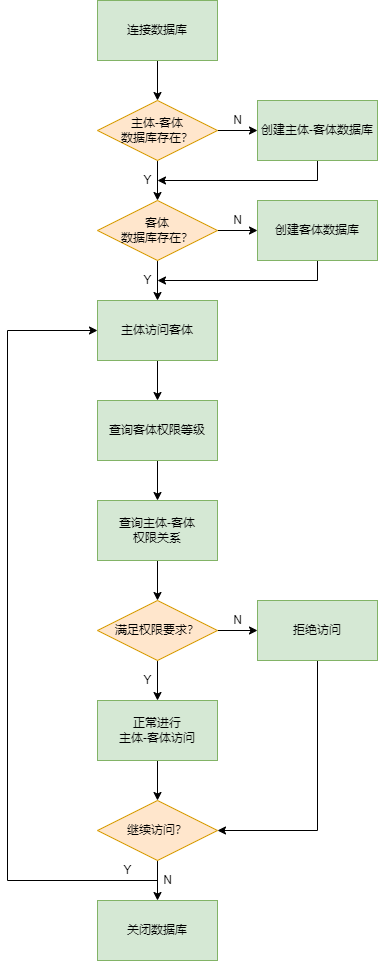

The diagram above was exported from draw.io. Its source (the exported page's mxGraphModel, read from the mxfile embedded in the PNG):
<mxGraphModel dx="1730" dy="1082" grid="1" gridSize="10" guides="1" tooltips="1" connect="1" arrows="1" fold="1" page="1" pageScale="1" pageWidth="1169" pageHeight="827" math="0" shadow="0">
  <root>
    <mxCell id="0" />
    <mxCell id="1" parent="0" />
    <mxCell id="C2_cFiyf89VXTGL0N68u-14" style="edgeStyle=orthogonalEdgeStyle;rounded=0;orthogonalLoop=1;jettySize=auto;html=1;exitX=0.5;exitY=1;exitDx=0;exitDy=0;entryX=0.5;entryY=0;entryDx=0;entryDy=0;" edge="1" parent="1" source="C2_cFiyf89VXTGL0N68u-1" target="C2_cFiyf89VXTGL0N68u-2">
      <mxGeometry relative="1" as="geometry" />
    </mxCell>
    <mxCell id="C2_cFiyf89VXTGL0N68u-1" value="连接数据库" style="rounded=0;whiteSpace=wrap;html=1;fillColor=#d5e8d4;strokeColor=#82b366;" vertex="1" parent="1">
      <mxGeometry x="360" y="60" width="120" height="60" as="geometry" />
    </mxCell>
    <mxCell id="C2_cFiyf89VXTGL0N68u-15" style="edgeStyle=orthogonalEdgeStyle;rounded=0;orthogonalLoop=1;jettySize=auto;html=1;exitX=1;exitY=0.5;exitDx=0;exitDy=0;entryX=0;entryY=0.5;entryDx=0;entryDy=0;" edge="1" parent="1" source="C2_cFiyf89VXTGL0N68u-2" target="C2_cFiyf89VXTGL0N68u-3">
      <mxGeometry relative="1" as="geometry" />
    </mxCell>
    <mxCell id="C2_cFiyf89VXTGL0N68u-16" style="edgeStyle=orthogonalEdgeStyle;rounded=0;orthogonalLoop=1;jettySize=auto;html=1;exitX=0.5;exitY=1;exitDx=0;exitDy=0;entryX=0.5;entryY=0;entryDx=0;entryDy=0;" edge="1" parent="1" source="C2_cFiyf89VXTGL0N68u-2" target="C2_cFiyf89VXTGL0N68u-4">
      <mxGeometry relative="1" as="geometry" />
    </mxCell>
    <mxCell id="C2_cFiyf89VXTGL0N68u-2" value="主体-客体&lt;br&gt;数据库存在？" style="rhombus;whiteSpace=wrap;html=1;fillColor=#ffe6cc;strokeColor=#d79b00;" vertex="1" parent="1">
      <mxGeometry x="360" y="160" width="120" height="60" as="geometry" />
    </mxCell>
    <mxCell id="C2_cFiyf89VXTGL0N68u-17" style="edgeStyle=orthogonalEdgeStyle;rounded=0;orthogonalLoop=1;jettySize=auto;html=1;exitX=0.5;exitY=1;exitDx=0;exitDy=0;" edge="1" parent="1" source="C2_cFiyf89VXTGL0N68u-3">
      <mxGeometry relative="1" as="geometry">
        <mxPoint x="420" y="240" as="targetPoint" />
        <Array as="points">
          <mxPoint x="580" y="240" />
        </Array>
      </mxGeometry>
    </mxCell>
    <mxCell id="C2_cFiyf89VXTGL0N68u-3" value="创建主体-客体数据库" style="rounded=0;whiteSpace=wrap;html=1;fillColor=#d5e8d4;strokeColor=#82b366;" vertex="1" parent="1">
      <mxGeometry x="520" y="160" width="120" height="60" as="geometry" />
    </mxCell>
    <mxCell id="C2_cFiyf89VXTGL0N68u-18" style="edgeStyle=orthogonalEdgeStyle;rounded=0;orthogonalLoop=1;jettySize=auto;html=1;exitX=0.5;exitY=1;exitDx=0;exitDy=0;entryX=0.5;entryY=0;entryDx=0;entryDy=0;" edge="1" parent="1" source="C2_cFiyf89VXTGL0N68u-4" target="C2_cFiyf89VXTGL0N68u-6">
      <mxGeometry relative="1" as="geometry" />
    </mxCell>
    <mxCell id="C2_cFiyf89VXTGL0N68u-19" style="edgeStyle=orthogonalEdgeStyle;rounded=0;orthogonalLoop=1;jettySize=auto;html=1;exitX=1;exitY=0.5;exitDx=0;exitDy=0;entryX=0;entryY=0.5;entryDx=0;entryDy=0;" edge="1" parent="1" source="C2_cFiyf89VXTGL0N68u-4" target="C2_cFiyf89VXTGL0N68u-5">
      <mxGeometry relative="1" as="geometry" />
    </mxCell>
    <mxCell id="C2_cFiyf89VXTGL0N68u-4" value="客体&lt;br&gt;数据库存在？" style="rhombus;whiteSpace=wrap;html=1;fillColor=#ffe6cc;strokeColor=#d79b00;" vertex="1" parent="1">
      <mxGeometry x="360" y="260" width="120" height="60" as="geometry" />
    </mxCell>
    <mxCell id="C2_cFiyf89VXTGL0N68u-21" style="edgeStyle=orthogonalEdgeStyle;rounded=0;orthogonalLoop=1;jettySize=auto;html=1;exitX=0.5;exitY=1;exitDx=0;exitDy=0;" edge="1" parent="1" source="C2_cFiyf89VXTGL0N68u-5">
      <mxGeometry relative="1" as="geometry">
        <mxPoint x="420" y="340" as="targetPoint" />
        <Array as="points">
          <mxPoint x="580" y="340" />
        </Array>
      </mxGeometry>
    </mxCell>
    <mxCell id="C2_cFiyf89VXTGL0N68u-5" value="创建客体数据库" style="rounded=0;whiteSpace=wrap;html=1;fillColor=#d5e8d4;strokeColor=#82b366;" vertex="1" parent="1">
      <mxGeometry x="520" y="260" width="120" height="60" as="geometry" />
    </mxCell>
    <mxCell id="C2_cFiyf89VXTGL0N68u-22" style="edgeStyle=orthogonalEdgeStyle;rounded=0;orthogonalLoop=1;jettySize=auto;html=1;exitX=0.5;exitY=1;exitDx=0;exitDy=0;entryX=0.5;entryY=0;entryDx=0;entryDy=0;" edge="1" parent="1" source="C2_cFiyf89VXTGL0N68u-6" target="C2_cFiyf89VXTGL0N68u-7">
      <mxGeometry relative="1" as="geometry" />
    </mxCell>
    <mxCell id="C2_cFiyf89VXTGL0N68u-6" value="主体访问客体" style="rounded=0;whiteSpace=wrap;html=1;fillColor=#d5e8d4;strokeColor=#82b366;" vertex="1" parent="1">
      <mxGeometry x="360" y="360" width="120" height="60" as="geometry" />
    </mxCell>
    <mxCell id="C2_cFiyf89VXTGL0N68u-23" style="edgeStyle=orthogonalEdgeStyle;rounded=0;orthogonalLoop=1;jettySize=auto;html=1;exitX=0.5;exitY=1;exitDx=0;exitDy=0;entryX=0.5;entryY=0;entryDx=0;entryDy=0;" edge="1" parent="1" source="C2_cFiyf89VXTGL0N68u-7" target="C2_cFiyf89VXTGL0N68u-8">
      <mxGeometry relative="1" as="geometry" />
    </mxCell>
    <mxCell id="C2_cFiyf89VXTGL0N68u-7" value="查询客体权限等级" style="rounded=0;whiteSpace=wrap;html=1;fillColor=#d5e8d4;strokeColor=#82b366;" vertex="1" parent="1">
      <mxGeometry x="360" y="460" width="120" height="60" as="geometry" />
    </mxCell>
    <mxCell id="C2_cFiyf89VXTGL0N68u-24" style="edgeStyle=orthogonalEdgeStyle;rounded=0;orthogonalLoop=1;jettySize=auto;html=1;exitX=0.5;exitY=1;exitDx=0;exitDy=0;entryX=0.5;entryY=0;entryDx=0;entryDy=0;" edge="1" parent="1" source="C2_cFiyf89VXTGL0N68u-8" target="C2_cFiyf89VXTGL0N68u-10">
      <mxGeometry relative="1" as="geometry" />
    </mxCell>
    <mxCell id="C2_cFiyf89VXTGL0N68u-8" value="查询主体-客体&lt;br&gt;权限关系" style="rounded=0;whiteSpace=wrap;html=1;fillColor=#d5e8d4;strokeColor=#82b366;" vertex="1" parent="1">
      <mxGeometry x="360" y="560" width="120" height="60" as="geometry" />
    </mxCell>
    <mxCell id="C2_cFiyf89VXTGL0N68u-25" style="edgeStyle=orthogonalEdgeStyle;rounded=0;orthogonalLoop=1;jettySize=auto;html=1;exitX=1;exitY=0.5;exitDx=0;exitDy=0;entryX=0;entryY=0.5;entryDx=0;entryDy=0;" edge="1" parent="1" source="C2_cFiyf89VXTGL0N68u-10" target="C2_cFiyf89VXTGL0N68u-11">
      <mxGeometry relative="1" as="geometry" />
    </mxCell>
    <mxCell id="C2_cFiyf89VXTGL0N68u-26" style="edgeStyle=orthogonalEdgeStyle;rounded=0;orthogonalLoop=1;jettySize=auto;html=1;exitX=0.5;exitY=1;exitDx=0;exitDy=0;entryX=0.5;entryY=0;entryDx=0;entryDy=0;" edge="1" parent="1" source="C2_cFiyf89VXTGL0N68u-10" target="C2_cFiyf89VXTGL0N68u-12">
      <mxGeometry relative="1" as="geometry" />
    </mxCell>
    <mxCell id="C2_cFiyf89VXTGL0N68u-10" value="满足权限要求？" style="rhombus;whiteSpace=wrap;html=1;fillColor=#ffe6cc;strokeColor=#d79b00;" vertex="1" parent="1">
      <mxGeometry x="360" y="660" width="120" height="60" as="geometry" />
    </mxCell>
    <mxCell id="C2_cFiyf89VXTGL0N68u-37" style="edgeStyle=orthogonalEdgeStyle;rounded=0;orthogonalLoop=1;jettySize=auto;html=1;exitX=0.5;exitY=1;exitDx=0;exitDy=0;entryX=1;entryY=0.5;entryDx=0;entryDy=0;" edge="1" parent="1" source="C2_cFiyf89VXTGL0N68u-11" target="C2_cFiyf89VXTGL0N68u-35">
      <mxGeometry relative="1" as="geometry" />
    </mxCell>
    <mxCell id="C2_cFiyf89VXTGL0N68u-11" value="&lt;font face=&quot;helvetica&quot;&gt;拒绝访问&lt;/font&gt;" style="rounded=0;whiteSpace=wrap;html=1;fillColor=#d5e8d4;strokeColor=#82b366;" vertex="1" parent="1">
      <mxGeometry x="520" y="660" width="120" height="60" as="geometry" />
    </mxCell>
    <mxCell id="C2_cFiyf89VXTGL0N68u-36" style="edgeStyle=orthogonalEdgeStyle;rounded=0;orthogonalLoop=1;jettySize=auto;html=1;exitX=0.5;exitY=1;exitDx=0;exitDy=0;entryX=0.5;entryY=0;entryDx=0;entryDy=0;" edge="1" parent="1" source="C2_cFiyf89VXTGL0N68u-12" target="C2_cFiyf89VXTGL0N68u-35">
      <mxGeometry relative="1" as="geometry" />
    </mxCell>
    <mxCell id="C2_cFiyf89VXTGL0N68u-12" value="正常进行&lt;br&gt;主体-客体访问" style="rounded=0;whiteSpace=wrap;html=1;fillColor=#d5e8d4;strokeColor=#82b366;" vertex="1" parent="1">
      <mxGeometry x="360" y="760" width="120" height="60" as="geometry" />
    </mxCell>
    <mxCell id="C2_cFiyf89VXTGL0N68u-29" value="Y" style="text;html=1;align=center;verticalAlign=middle;resizable=0;points=[];autosize=1;strokeColor=none;fillColor=none;" vertex="1" parent="1">
      <mxGeometry x="400" y="230" width="20" height="20" as="geometry" />
    </mxCell>
    <mxCell id="C2_cFiyf89VXTGL0N68u-30" value="N" style="text;html=1;align=center;verticalAlign=middle;resizable=0;points=[];autosize=1;strokeColor=none;fillColor=none;" vertex="1" parent="1">
      <mxGeometry x="490" y="170" width="20" height="20" as="geometry" />
    </mxCell>
    <mxCell id="C2_cFiyf89VXTGL0N68u-31" value="Y" style="text;html=1;align=center;verticalAlign=middle;resizable=0;points=[];autosize=1;strokeColor=none;fillColor=none;" vertex="1" parent="1">
      <mxGeometry x="400" y="330" width="20" height="20" as="geometry" />
    </mxCell>
    <mxCell id="C2_cFiyf89VXTGL0N68u-32" value="N" style="text;html=1;align=center;verticalAlign=middle;resizable=0;points=[];autosize=1;strokeColor=none;fillColor=none;" vertex="1" parent="1">
      <mxGeometry x="490" y="270" width="20" height="20" as="geometry" />
    </mxCell>
    <mxCell id="C2_cFiyf89VXTGL0N68u-33" value="Y" style="text;html=1;align=center;verticalAlign=middle;resizable=0;points=[];autosize=1;strokeColor=none;fillColor=none;" vertex="1" parent="1">
      <mxGeometry x="400" y="730" width="20" height="20" as="geometry" />
    </mxCell>
    <mxCell id="C2_cFiyf89VXTGL0N68u-34" value="N" style="text;html=1;align=center;verticalAlign=middle;resizable=0;points=[];autosize=1;strokeColor=none;fillColor=none;" vertex="1" parent="1">
      <mxGeometry x="490" y="670" width="20" height="20" as="geometry" />
    </mxCell>
    <mxCell id="C2_cFiyf89VXTGL0N68u-38" style="edgeStyle=orthogonalEdgeStyle;rounded=0;orthogonalLoop=1;jettySize=auto;html=1;exitX=0.5;exitY=1;exitDx=0;exitDy=0;entryX=0;entryY=0.5;entryDx=0;entryDy=0;" edge="1" parent="1" source="C2_cFiyf89VXTGL0N68u-35" target="C2_cFiyf89VXTGL0N68u-6">
      <mxGeometry relative="1" as="geometry">
        <Array as="points">
          <mxPoint x="420" y="940" />
          <mxPoint x="270" y="940" />
          <mxPoint x="270" y="390" />
        </Array>
      </mxGeometry>
    </mxCell>
    <mxCell id="C2_cFiyf89VXTGL0N68u-40" style="edgeStyle=orthogonalEdgeStyle;rounded=0;orthogonalLoop=1;jettySize=auto;html=1;exitX=0.5;exitY=1;exitDx=0;exitDy=0;entryX=0.5;entryY=0;entryDx=0;entryDy=0;" edge="1" parent="1" source="C2_cFiyf89VXTGL0N68u-35" target="C2_cFiyf89VXTGL0N68u-39">
      <mxGeometry relative="1" as="geometry" />
    </mxCell>
    <mxCell id="C2_cFiyf89VXTGL0N68u-35" value="继续访问？" style="rhombus;whiteSpace=wrap;html=1;fillColor=#ffe6cc;strokeColor=#d79b00;" vertex="1" parent="1">
      <mxGeometry x="360" y="860" width="120" height="60" as="geometry" />
    </mxCell>
    <mxCell id="C2_cFiyf89VXTGL0N68u-39" value="关闭数据库" style="rounded=0;whiteSpace=wrap;html=1;fillColor=#d5e8d4;strokeColor=#82b366;" vertex="1" parent="1">
      <mxGeometry x="360" y="960" width="120" height="60" as="geometry" />
    </mxCell>
    <mxCell id="C2_cFiyf89VXTGL0N68u-41" value="Y" style="text;html=1;align=center;verticalAlign=middle;resizable=0;points=[];autosize=1;strokeColor=none;fillColor=none;" vertex="1" parent="1">
      <mxGeometry x="380" y="920" width="20" height="20" as="geometry" />
    </mxCell>
    <mxCell id="C2_cFiyf89VXTGL0N68u-42" value="N" style="text;html=1;align=center;verticalAlign=middle;resizable=0;points=[];autosize=1;strokeColor=none;fillColor=none;" vertex="1" parent="1">
      <mxGeometry x="420" y="930" width="20" height="20" as="geometry" />
    </mxCell>
  </root>
</mxGraphModel>